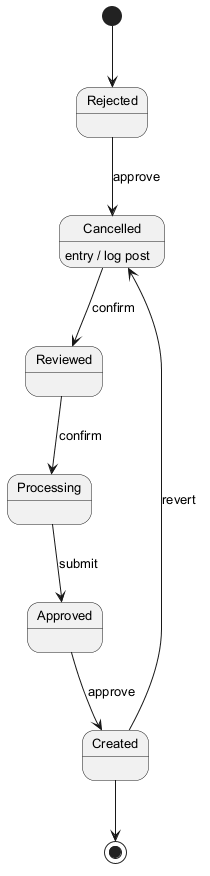

The diagram above was rendered by PlantUML. Its source (embedded in the PNG):
@startuml
skinparam backgroundColor #FFFFFF
skinparam classBackgroundColor #E8F4FA
skinparam classBorderColor #2C7DA0
skinparam defaultFontSize 13
[*] --> Rejected
Rejected --> Cancelled : approve
Cancelled --> Reviewed : confirm
Cancelled : entry / log post
Reviewed --> Processing : confirm
Processing --> Approved : submit
Approved --> Created : approve
Created --> Cancelled : revert
Created --> [*]
@enduml